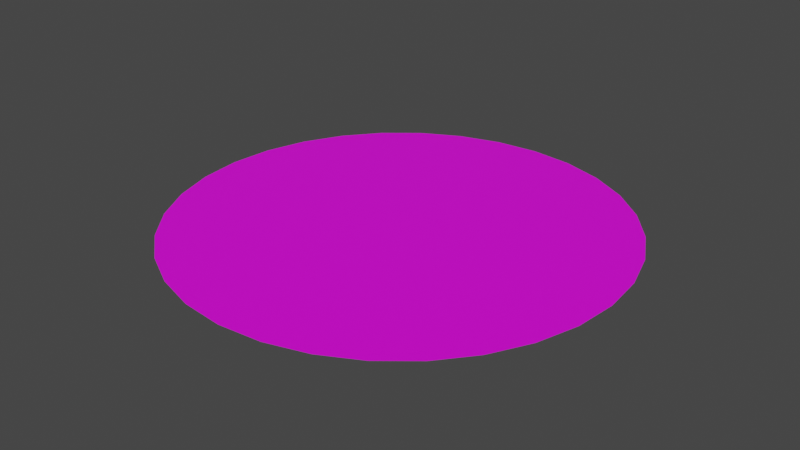 # Source: ChanceInterest.blend  (saved by Blender 2.83.21; exported with 4.5.12 LTS)
import bpy
from mathutils import Matrix  # noqa: F401  (used for matrix-valued properties, if any)

bpy.ops.wm.read_factory_settings(use_empty=True)
scene = bpy.context.scene
scene.name = 'Scene'

# ---- collections
col_collection = bpy.data.collections.new('Collection'); scene.collection.children.link(col_collection)

# ---- images (referenced by path relative to the original .blend; pixels are not part of the script)
import os
ASSET_DIR = os.environ.get("B2B_ASSET_DIR", "")  # directory of the original .blend (textures are referenced by path, not embedded)
HERE = os.path.dirname(os.path.abspath(__file__))  # packed textures are extracted next to this script under _unpacked/

def load_image(name, relpath, width, height, colorspace="sRGB"):
    """Load a texture the original file referenced (path relative to the .blend, or extracted next to this script)."""
    p = next((c for c in (os.path.join(HERE, relpath), os.path.join(ASSET_DIR, relpath)) if relpath and os.path.exists(c)), "")
    if p:
        img = bpy.data.images.load(p, check_existing=True)
        img.name = name
    else:  # same state as the original file: an image datablock whose file is absent (Cycles renders it pink)
        img = bpy.data.images.new(name, width, height)
        img.source = "FILE"
        img.filepath = "//" + (relpath or name)
    img.colorspace_settings.name = colorspace
    return img
img_chanceinterest0_png = load_image('ChanceInterest0.png', 'ChanceInterest0.png', 1024, 1024, 'sRGB')

# ---- materials (node trees are filled in below, after node groups)
mat_chanceinterest = bpy.data.materials.new('ChanceInterest')
mat_chanceinterest.use_transparent_shadow = False

# ---- material node trees
mat_chanceinterest.use_nodes = True; mat_chanceinterest.node_tree.nodes.clear()
_N = mat_chanceinterest.node_tree.nodes; _L = mat_chanceinterest.node_tree.links
n0 = _N.new('ShaderNodeBsdfPrincipled'); n0.name = 'Principled BSDF'; n0.location = (10, 300)
n0.distribution = 'GGX'
n0.subsurface_method = 'BURLEY'
n0.inputs[3].default_value = 1.45
n0.inputs[27].default_value = (0.0, 0.0, 0.0, 1.0)
n0.inputs[28].default_value = 1.0
n1 = _N.new('ShaderNodeOutputMaterial'); n1.name = 'Material Output'; n1.location = (300, 300)
n2 = _N.new('ShaderNodeTexImage'); n2.name = 'Image Texture'; n2.location = (-344, 337)
n2.image = img_chanceinterest0_png
_L.new(n0.outputs[0], n1.inputs[0])
_L.new(n2.outputs[0], n0.inputs[0])
n1.is_active_output = True

# ---- world
world_world = bpy.data.worlds.new('World'); scene.world = world_world
world_world.use_nodes = True; world_world.node_tree.nodes.clear()
_N = world_world.node_tree.nodes; _L = world_world.node_tree.links
n0 = _N.new('ShaderNodeOutputWorld'); n0.name = 'World Output'; n0.location = (300, 300)
n1 = _N.new('ShaderNodeBackground'); n1.name = 'Background'; n1.location = (10, 300)
n1.inputs[0].default_value = (0.05088, 0.05088, 0.05088, 1.0)
_L.new(n1.outputs[0], n0.inputs[0])
n0.is_active_output = True
world_world.color = (0.05088, 0.05088, 0.05088)
world_world.use_sun_shadow = False
world_world.sun_shadow_jitter_overblur = 0.0

# ---- meshes
me_cylinder = bpy.data.meshes.new('Cylinder')
me_cylinder.from_pydata([(0.0, 1.0, -0.009475), (0.1951, 0.9808, -0.009475), (0.3827, 0.9239, -0.009475), (0.5556, 0.8315, -0.009475), (0.7071, 0.7071, -0.009475), (0.8315, 0.5556, -0.009475), (0.9239, 0.3827, -0.009475), (0.9808, 0.1951, -0.009475), (1.0, 7.55e-08, -0.009475), (0.9808, -0.1951, -0.009475), (0.9239, -0.3827, -0.009475), (0.8315, -0.5556, -0.009475), (0.7071, -0.7071, -0.009475), (0.5556, -0.8315, -0.009475), (0.3827, -0.9239, -0.009475), (0.1951, -0.9808, -0.009475), (-3.258e-07, -1.0, -0.009475), (-0.1951, -0.9808, -0.009475), (-0.3827, -0.9239, -0.009475), (-0.5556, -0.8315, -0.009475), (-0.7071, -0.7071, -0.009475), (-0.8315, -0.5556, -0.009475), (-0.9239, -0.3827, -0.009475), (-0.9808, -0.1951, -0.009475), (-1.0, 9.656e-07, -0.009475), (-0.9808, 0.1951, -0.009475), (-0.9239, 0.3827, -0.009475), (-0.8315, 0.5556, -0.009475), (-0.7071, 0.7071, -0.009475), (-0.5556, 0.8315, -0.009475), (-0.3827, 0.9239, -0.009475), (-0.1951, 0.9808, -0.009475)], [], [(1, 0, 31, 30, 29, 28, 27, 26, 25, 24, 23, 22, 21, 20, 19, 18, 17, 16, 15, 14, 13, 12, 11, 10, 9, 8, 7, 6, 5, 4, 3, 2)])
_uv = me_cylinder.uv_layers.new(name='UVMap')
_uv.uv.foreach_set('vector', [0.3583, 0.9673, 0.2698, 0.9306, 0.1902, 0.8775, 0.1225, 0.8098, 0.06936, 0.7302, 0.03272, 0.6417, 0.01405, 0.5479, 0.01405, 0.4521, 0.03272, 0.3583, 0.06936, 0.2698, 0.1225, 0.1902, 0.1902, 0.1225, 0.2698, 0.06936, 0.3583, 0.03272, 0.4521, 0.01405, 0.5479, 0.01405, 0.6417, 0.03272, 0.7302, 0.06936, 0.8098, 0.1225, 0.8775, 0.1902, 0.9306, 0.2698, 0.9673, 0.3583, 0.9859, 0.4521, 0.9859, 0.5479, 0.9673, 0.6417, 0.9306, 0.7302, 0.8775, 0.8098, 0.8098, 0.8775, 0.7302, 0.9306, 0.6417, 0.9673, 0.5479, 0.986, 0.4521, 0.986])
me_cylinder.materials.append(mat_chanceinterest)
me_cylinder.use_remesh_fix_poles = True
me_cylinder.use_remesh_preserve_attributes = False
me_cylinder.use_mirror_vertex_groups = False
me_cylinder.update()

# ---- objects
ob_cylinder = bpy.data.objects.new('Cylinder', me_cylinder)

# ---- transforms, parenting, visibility, modifiers, constraints
ob_cylinder.location = (0.0, 0.0, 0.0)
ob_cylinder.lineart.crease_threshold = 0.0

# ---- collection membership
col_collection.objects.link(ob_cylinder)

# ---- scene / render settings (as saved in the file)
scene.frame_start = 1; scene.frame_end = 250; scene.frame_set(1)
scene.render.engine = 'BLENDER_EEVEE_NEXT'
scene.cycles.use_denoising = False
scene.cycles.samples = 128
scene.cycles.sampling_pattern = 'TABULATED_SOBOL'
scene.cycles.use_adaptive_sampling = False
scene.cycles.use_light_tree = False
scene.view_settings.view_transform = 'Filmic'
bpy.context.view_layer.update()

# ---- added for rendering (the .blend has no active camera and no usable light): camera, sun
cam_auto = bpy.data.cameras.new('AutoCamera')
cam_auto.lens = 50.0
cam_auto.sensor_width = 36.0
cam_auto.clip_end = 1000.0
ob_auto_camera = bpy.data.objects.new('AutoCamera', cam_auto)
scene.collection.objects.link(ob_auto_camera)
ob_auto_camera.location = (2.61693, -3.14032, 2.08407)
ob_auto_camera.rotation_euler = (1.09748, -7.21219e-08, 0.694738)
scene.camera = ob_auto_camera
light_auto_sun = bpy.data.lights.new('AutoSun', 'SUN')
light_auto_sun.energy = 3.0
light_auto_sun.angle = 0.0523599
ob_auto_sun = bpy.data.objects.new('AutoSun', light_auto_sun)
scene.collection.objects.link(ob_auto_sun)
ob_auto_sun.rotation_euler = (0.872665, 0.174533, 0.523599)
bpy.context.view_layer.update()
